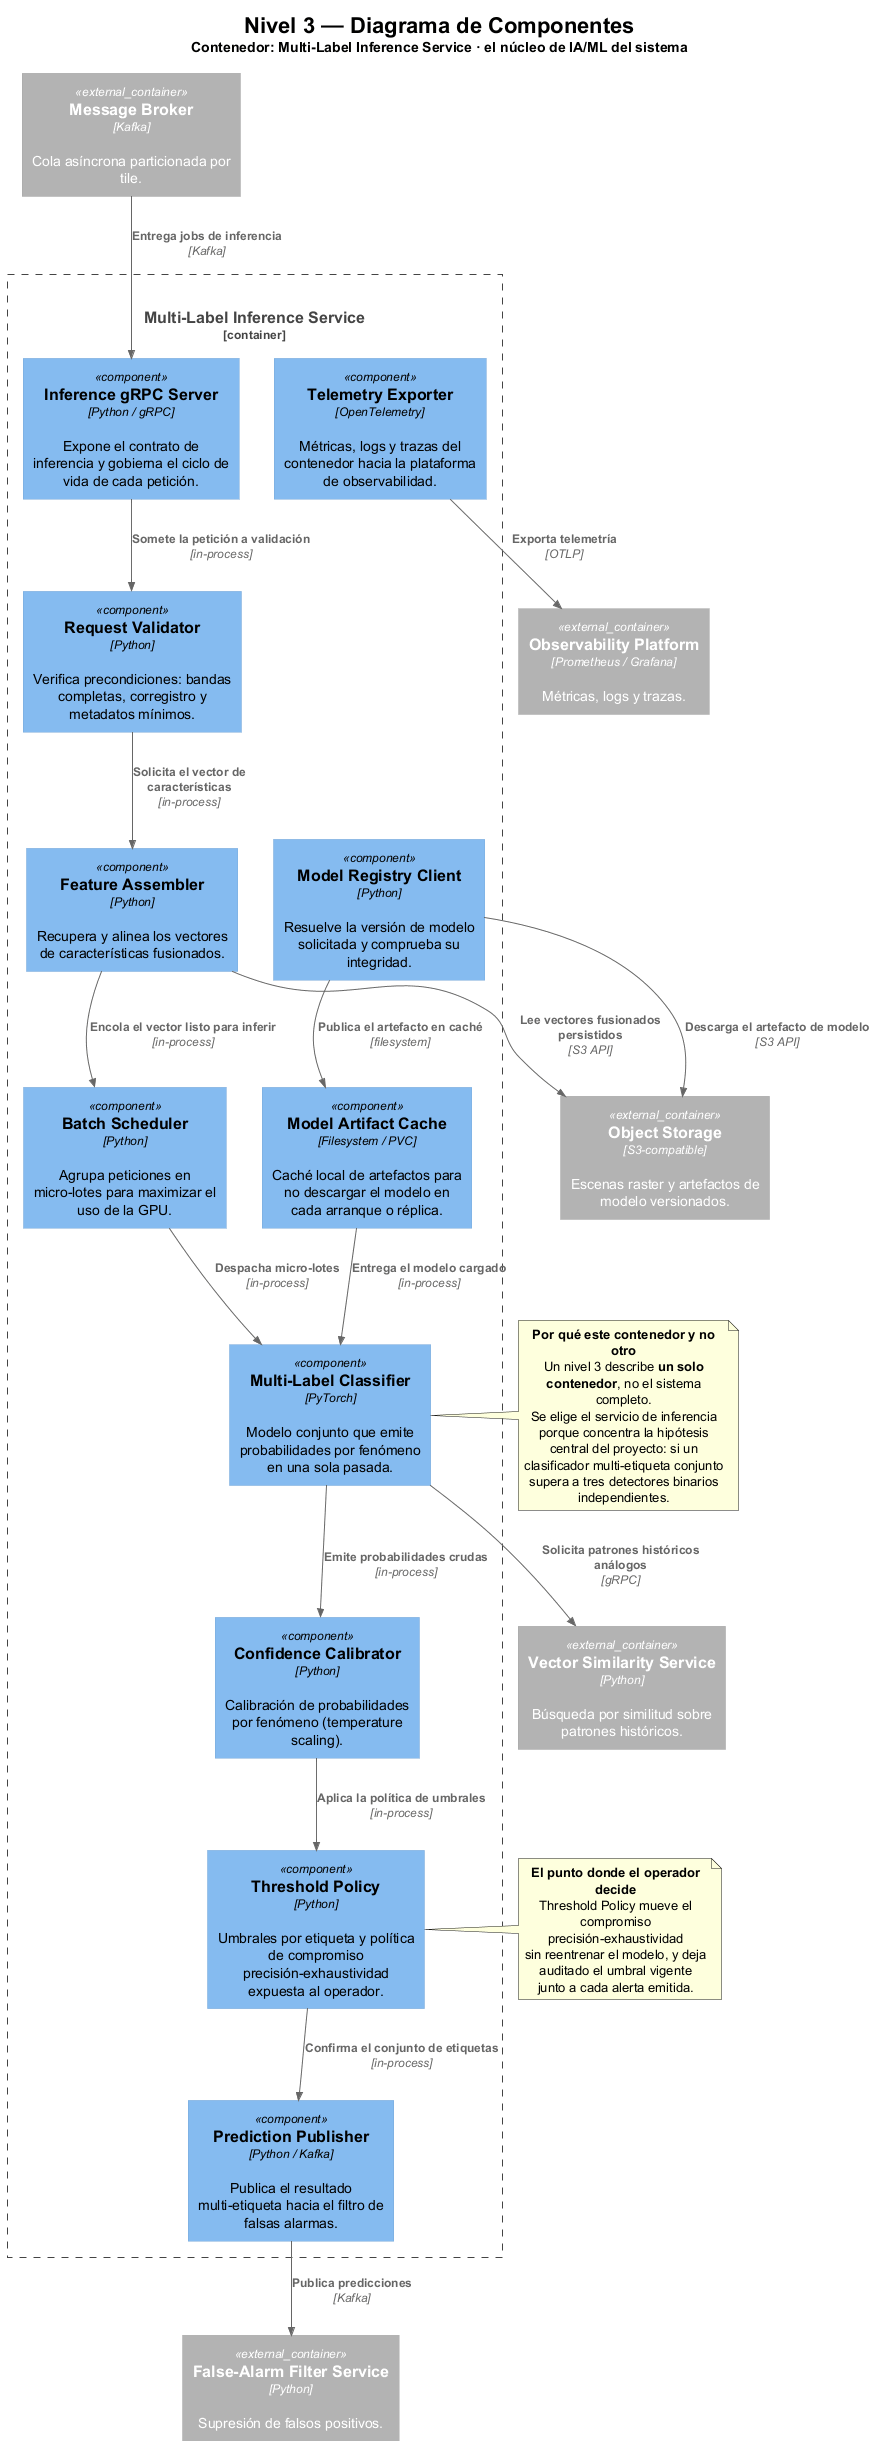

The diagram above was rendered by PlantUML. Its source (embedded in the PNG):
@startuml
' ============================================================================
' C4 Model - Nivel 3: Diagrama de Componentes
' Alcance: UN SOLO contenedor -> Multi-Label Inference Service (ac04)
' Este es el nucleo de IA/ML del proyecto y justifica el nivel de detalle.
' ============================================================================
!include <C4/C4_Component>

title <size:22><b>Nivel 3 — Diagrama de Componentes</b></size>\n<size:14>Contenedor: Multi-Label Inference Service · el núcleo de IA/ML del sistema</size>

Container_Boundary(inference, "Multi-Label Inference Service", "PyTorch / gRPC") {

  Component(inf01, "Inference gRPC Server", "Python / gRPC", "Expone el contrato de inferencia y gobierna el ciclo de vida de cada petición.")
  Component(inf02, "Request Validator", "Python", "Verifica precondiciones: bandas completas, corregistro y metadatos mínimos.")
  Component(inf03, "Feature Assembler", "Python", "Recupera y alinea los vectores de características fusionados.")
  Component(inf04, "Model Registry Client", "Python", "Resuelve la versión de modelo solicitada y comprueba su integridad.")
  Component(inf05, "Model Artifact Cache", "Filesystem / PVC", "Caché local de artefactos para no descargar el modelo en cada arranque o réplica.")
  Component(inf06, "Batch Scheduler", "Python", "Agrupa peticiones en micro-lotes para maximizar el uso de la GPU.")
  Component(inf07, "Multi-Label Classifier", "PyTorch", "Modelo conjunto que emite probabilidades por fenómeno en una sola pasada.")
  Component(inf08, "Confidence Calibrator", "Python", "Calibración de probabilidades por fenómeno (temperature scaling).")
  Component(inf09, "Threshold Policy", "Python", "Umbrales por etiqueta y política de compromiso precisión-exhaustividad expuesta al operador.")
  Component(inf10, "Prediction Publisher", "Python / Kafka", "Publica el resultado multi-etiqueta hacia el filtro de falsas alarmas.")
  Component(inf11, "Telemetry Exporter", "OpenTelemetry", "Métricas, logs y trazas del contenedor hacia la plataforma de observabilidad.")
}

Container_Ext(broker, "Message Broker", "Kafka", "Cola asíncrona particionada por tile.")
Container_Ext(store, "Object Storage", "S3-compatible", "Escenas raster y artefactos de modelo versionados.")
Container_Ext(vector, "Vector Similarity Service", "Python", "Búsqueda por similitud sobre patrones históricos.")
Container_Ext(filter, "False-Alarm Filter Service", "Python", "Supresión de falsos positivos.")
Container_Ext(obs, "Observability Platform", "Prometheus / Grafana", "Métricas, logs y trazas.")

Rel(broker, inf01, "Entrega jobs de inferencia", "Kafka")
Rel(inf01, inf02, "Somete la petición a validación", "in-process")
Rel(inf02, inf03, "Solicita el vector de características", "in-process")
Rel(inf03, store, "Lee vectores fusionados persistidos", "S3 API")
Rel(inf03, inf06, "Encola el vector listo para inferir", "in-process")
Rel(inf04, store, "Descarga el artefacto de modelo", "S3 API")
Rel(inf04, inf05, "Publica el artefacto en caché", "filesystem")
Rel(inf05, inf07, "Entrega el modelo cargado", "in-process")
Rel(inf06, inf07, "Despacha micro-lotes", "in-process")
Rel(inf07, inf08, "Emite probabilidades crudas", "in-process")
Rel(inf08, inf09, "Aplica la política de umbrales", "in-process")
Rel(inf09, inf10, "Confirma el conjunto de etiquetas", "in-process")
Rel(inf07, vector, "Solicita patrones históricos análogos", "gRPC")
Rel(inf10, filter, "Publica predicciones", "Kafka")
Rel(inf11, obs, "Exporta telemetría", "OTLP")

note right of inf07
  <b>Por qué este contenedor y no otro</b>
  Un nivel 3 describe <b>un solo contenedor</b>, no el sistema completo.
  Se elige el servicio de inferencia porque concentra la hipótesis
  central del proyecto: si un clasificador multi-etiqueta conjunto
  supera a tres detectores binarios independientes.
end note

note right of inf09
  <b>El punto donde el operador decide</b>
  Threshold Policy mueve el compromiso precisión-exhaustividad
  sin reentrenar el modelo, y deja auditado el umbral vigente
  junto a cada alerta emitida.
end note

@enduml